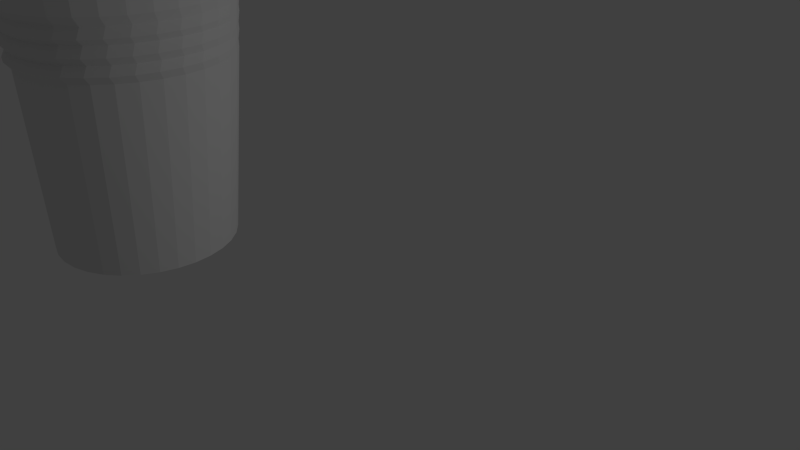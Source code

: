 # Source: cup_.blend  (saved by Blender 2.76.0; exported with 4.5.12 LTS)
import bpy
from mathutils import Matrix  # noqa: F401  (used for matrix-valued properties, if any)

bpy.ops.wm.read_factory_settings(use_empty=True)
scene = bpy.context.scene
scene.name = 'Scene'

# ---- collections
col_collection_1 = bpy.data.collections.new('Collection 1'); scene.collection.children.link(col_collection_1)

# ---- world
world_world = bpy.data.worlds.new('World'); scene.world = world_world
world_world.color = (0.05088, 0.05088, 0.05088)
world_world.use_sun_shadow = False
world_world.sun_shadow_jitter_overblur = 0.0
world_world.cycles.sampling_method = 'MANUAL'
world_world.cycles.sample_map_resolution = 256

# ---- cameras
cam_camera = bpy.data.cameras.new('Camera')
cam_camera.clip_end = 100.0
cam_camera.lens = 35.0
cam_camera.sensor_width = 32.0
cam_camera.sensor_height = 18.0
cam_camera.ortho_scale = 7.314
cam_camera.dof.focus_distance = 0.0
cam_camera.dof.aperture_fstop = 128.0

# ---- lights
light_lamp = bpy.data.lights.new('Lamp', 'POINT')
light_lamp.transmission_factor = 0.0
light_lamp.cutoff_distance = 30.0
light_lamp.energy = 100.0
light_lamp.shadow_buffer_clip_start = 1.001
light_lamp.shadow_soft_size = 0.1
light_lamp.shadow_maximum_resolution = 0.006
light_lamp.use_absolute_resolution = True
light_lamp.cycles.use_multiple_importance_sampling = False

# ---- meshes
me_circle_001 = bpy.data.meshes.new('Circle.001')
me_circle_001.from_pydata([(0.0, 1.0, 0.0), (-0.1951, 0.9808, 0.0), (-0.3827, 0.9239, 0.0), (-0.5556, 0.8315, 0.0), (-0.7071, 0.7071, 0.0), (-0.8315, 0.5556, 0.0), (-0.9239, 0.3827, 0.0), (-0.9808, 0.1951, 0.0), (-1.0, 7.55e-08, 0.0), (-0.9808, -0.1951, 0.0), (-0.9239, -0.3827, 0.0), (-0.8315, -0.5556, 0.0), (-0.7071, -0.7071, 0.0), (-0.5556, -0.8315, 0.0), (-0.3827, -0.9239, 0.0), (-0.1951, -0.9808, 0.0), (3.258e-07, -1.0, 0.0), (0.1951, -0.9808, 0.0), (0.3827, -0.9239, 0.0), (0.5556, -0.8315, 0.0), (0.7071, -0.7071, 0.0), (0.8315, -0.5556, 0.0), (0.9239, -0.3827, 0.0), (0.9808, -0.1951, 0.0), (1.0, 9.656e-07, 0.0), (0.9808, 0.1951, 0.0), (0.9239, 0.3827, 0.0), (0.8315, 0.5556, 0.0), (0.7071, 0.7071, 0.0), (0.5556, 0.8315, 0.0), (0.3827, 0.9239, 0.0), (0.1951, 0.9808, 0.0), (0.03446, 1.314, 3.476), (-0.2132, 1.29, 3.476), (-0.4514, 1.217, 3.476), (-0.6708, 1.1, 3.476), (-0.8632, 0.9422, 3.476), (-1.021, 0.7498, 3.476), (-1.138, 0.5304, 3.476), (-1.211, 0.2922, 3.476), (-1.235, 0.04455, 3.476), (-1.211, -0.2031, 3.476), (-1.138, -0.4413, 3.476), (-1.021, -0.6607, 3.476), (-0.8632, -0.8531, 3.476), (-0.6708, -1.011, 3.476), (-0.4514, -1.128, 3.476), (-0.2132, -1.201, 3.476), (0.03446, -1.225, 3.476), (0.2821, -1.201, 3.476), (0.5203, -1.128, 3.476), (0.7398, -1.011, 3.476), (0.9321, -0.8531, 3.476), (1.09, -0.6607, 3.476), (1.207, -0.4413, 3.476), (1.28, -0.2031, 3.476), (1.304, 0.04455, 3.476), (1.28, 0.2922, 3.476), (1.207, 0.5304, 3.476), (1.09, 0.7499, 3.476), (0.9321, 0.9422, 3.476), (0.7398, 1.1, 3.476), (0.5203, 1.217, 3.476), (0.2821, 1.29, 3.476), (0.04413, 1.162, 3.323), (-0.1774, 1.14, 3.323), (-0.3905, 1.076, 3.323), (-0.5869, 0.9706, 3.323), (-0.759, 0.8294, 3.323), (-0.9002, 0.6573, 3.323), (-1.005, 0.4609, 3.323), (-1.07, 0.2478, 3.323), (-1.092, 0.02625, 3.323), (-1.07, -0.1953, 3.323), (-1.005, -0.4084, 3.323), (-0.9002, -0.6048, 3.323), (-0.759, -0.7769, 3.323), (-0.5869, -0.9181, 3.323), (-0.3905, -1.023, 3.323), (-0.1774, -1.088, 3.323), (0.04413, -1.11, 3.323), (0.2657, -1.088, 3.323), (0.4788, -1.023, 3.323), (0.6751, -0.9181, 3.323), (0.8473, -0.7769, 3.323), (0.9885, -0.6048, 3.323), (1.093, -0.4084, 3.323), (1.158, -0.1953, 3.323), (1.18, 0.02625, 3.323), (1.158, 0.2478, 3.323), (1.093, 0.4609, 3.323), (0.9885, 0.6573, 3.323), (0.8473, 0.8294, 3.323), (0.6751, 0.9706, 3.323), (0.4788, 1.076, 3.323), (0.2657, 1.14, 3.323), (0.0272, 0.9969, 0.7144), (-0.1568, 0.9788, 0.7144), (-0.3338, 0.9251, 0.7144), (-0.4969, 0.838, 0.7144), (-0.6398, 0.7206, 0.7144), (-0.7572, 0.5777, 0.7144), (-0.8443, 0.4146, 0.7144), (-0.898, 0.2376, 0.7144), (-0.9161, 0.0536, 0.7144), (-0.898, -0.1304, 0.7144), (-0.8443, -0.3074, 0.7144), (-0.7572, -0.4705, 0.7144), (-0.6398, -0.6134, 0.7144), (-0.4969, -0.7308, 0.7144), (-0.3338, -0.8179, 0.7144), (-0.1568, -0.8716, 0.7144), (0.0272, -0.8897, 0.7144), (0.2112, -0.8716, 0.7144), (0.3882, -0.8179, 0.7144), (0.5513, -0.7308, 0.7144), (0.6942, -0.6134, 0.7144), (0.8116, -0.4705, 0.7144), (0.8987, -0.3074, 0.7144), (0.9524, -0.1304, 0.7144), (0.9705, 0.0536, 0.7144), (0.9524, 0.2376, 0.7144), (0.8987, 0.4146, 0.7144), (0.8116, 0.5777, 0.7144), (0.6942, 0.7206, 0.7144), (0.5513, 0.838, 0.7144), (0.3882, 0.9251, 0.7144), (0.2112, 0.9788, 0.7144), (1.214, -0.2014, 2.715), (1.145, -0.4284, 2.715), (-1.091, -0.4284, 2.715), (-1.16, -0.2014, 2.715), (1.237, 0.03479, 2.715), (-0.9796, -0.6377, 2.715), (1.214, 0.2709, 2.715), (-0.829, -0.8211, 2.715), (1.145, 0.498, 2.715), (-0.6456, -0.9717, 2.715), (1.033, 0.7073, 2.715), (-0.4363, -1.084, 2.715), (-0.2092, 1.222, 2.715), (0.02692, 1.245, 2.715), (0.8829, 0.8907, 2.715), (-0.2092, -1.152, 2.715), (-0.4363, 1.153, 2.715), (0.6994, 1.041, 2.715), (0.02692, -1.176, 2.715), (-0.6456, 1.041, 2.715), (0.4901, 1.153, 2.715), (0.2631, -1.152, 2.715), (-0.829, 0.8907, 2.715), (0.2631, 1.222, 2.715), (0.4901, -1.084, 2.715), (-0.9796, 0.7073, 2.715), (0.6994, -0.9717, 2.715), (-1.091, 0.498, 2.715), (0.8829, -0.8211, 2.715), (-1.16, 0.2709, 2.715), (1.033, -0.6377, 2.715), (-1.184, 0.03479, 2.715), (1.129, -0.425, 2.511), (-1.147, -0.2009, 2.511), (0.0249, 1.227, 2.511), (1.197, -0.2009, 2.511), (-1.079, -0.425, 2.511), (1.22, 0.03219, 2.511), (-0.9685, -0.6316, 2.511), (1.197, 0.2653, 2.511), (-0.8199, -0.8126, 2.511), (1.129, 0.4894, 2.511), (-0.6388, -0.9612, 2.511), (1.018, 0.6959, 2.511), (-0.4323, -1.072, 2.511), (-0.2082, 1.204, 2.511), (0.8697, 0.877, 2.511), (-0.2082, -1.14, 2.511), (-0.4323, 1.136, 2.511), (0.6886, 1.026, 2.511), (0.0249, -1.163, 2.511), (-0.6388, 1.026, 2.511), (0.4821, 1.136, 2.511), (0.258, -1.14, 2.511), (-0.8199, 0.877, 2.511), (0.258, 1.204, 2.511), (0.4821, -1.072, 2.511), (-0.9685, 0.6959, 2.511), (0.6886, -0.9612, 2.511), (-1.079, 0.4894, 2.511), (0.8697, -0.8126, 2.511), (-1.147, 0.2653, 2.511), (1.018, -0.6316, 2.511), (-1.17, 0.03218, 2.511), (1.114, -0.422, 2.334), (-1.135, -0.2005, 2.334), (0.02313, 1.211, 2.334), (1.181, -0.2005, 2.334), (-1.068, -0.422, 2.334), (1.204, 0.02991, 2.334), (-0.9588, -0.6262, 2.334), (1.181, 0.2603, 2.334), (-0.8119, -0.8051, 2.334), (1.114, 0.4818, 2.334), (-0.6329, -0.952, 2.334), (1.005, 0.686, 2.334), (-0.4288, -1.061, 2.334), (-0.2072, 1.188, 2.334), (0.8582, 0.8649, 2.334), (-0.2072, -1.128, 2.334), (-0.4288, 1.121, 2.334), (0.6792, 1.012, 2.334), (0.02313, -1.151, 2.334), (-0.6329, 1.012, 2.334), (0.475, 1.121, 2.334), (0.2535, -1.128, 2.334), (-0.8119, 0.8649, 2.334), (0.2535, 1.188, 2.334), (0.475, -1.061, 2.334), (-0.9588, 0.686, 2.334), (0.6792, -0.952, 2.334), (-1.068, 0.4818, 2.334), (0.8582, -0.8051, 2.334), (-1.135, 0.2603, 2.334), (1.005, -0.6262, 2.334), (-1.158, 0.02991, 2.334), (1.1, -0.419, 2.155), (-1.123, -0.2001, 2.155), (0.02137, 1.195, 2.155), (1.166, -0.2001, 2.155), (-1.057, -0.419, 2.155), (1.188, 0.02762, 2.155), (-0.949, -0.6208, 2.155), (1.166, 0.2553, 2.155), (-0.8039, -0.7976, 2.155), (1.1, 0.4742, 2.155), (-0.627, -0.9428, 2.155), (0.9918, 0.676, 2.155), (-0.4253, -1.051, 2.155), (-0.2063, 1.172, 2.155), (0.8466, 0.8529, 2.155), (-0.2063, -1.117, 2.155), (-0.4253, 1.106, 2.155), (0.6698, 0.998, 2.155), (0.02137, -1.139, 2.155), (-0.627, 0.998, 2.155), (0.468, 1.106, 2.155), (0.2491, -1.117, 2.155), (-0.8039, 0.8529, 2.155), (0.249, 1.172, 2.155), (0.468, -1.051, 2.155), (-0.949, 0.676, 2.155), (0.6698, -0.9428, 2.155), (-1.057, 0.4742, 2.155), (0.8466, -0.7976, 2.155), (-1.123, 0.2553, 2.155), (0.9918, -0.6208, 2.155), (-1.146, 0.02762, 2.155), (1.137, -0.1498, 2.25), (-1.059, -0.3661, 2.25), (1.159, 0.0751, 2.25), (-0.9526, -0.5654, 2.25), (1.137, 0.3, 2.25), (-0.8092, -0.7402, 2.25), (1.071, 0.5163, 2.25), (-0.6345, -0.8835, 2.25), (0.9647, 0.7156, 2.25), (-0.4352, -0.9901, 2.25), (-0.2189, 1.206, 2.25), (0.8213, 0.8904, 2.25), (-0.2189, -1.056, 2.25), (-0.4352, 1.14, 2.25), (0.6466, 1.034, 2.25), (0.006058, -1.078, 2.25), (-0.6345, 1.034, 2.25), (0.4473, 1.14, 2.25), (0.231, -1.056, 2.25), (-0.8092, 0.8904, 2.25), (0.231, 1.206, 2.25), (0.4473, -0.9901, 2.25), (-0.9526, 0.7156, 2.25), (0.6466, -0.8835, 2.25), (-1.059, 0.5163, 2.25), (0.8213, -0.7402, 2.25), (-1.125, 0.3, 2.25), (0.9647, -0.5654, 2.25), (-1.147, 0.0751, 2.25), (1.071, -0.3661, 2.25), (-1.125, -0.1498, 2.25), (0.006058, 1.228, 2.25), (1.153, -0.1503, 2.44), (-1.071, -0.3693, 2.44), (1.176, 0.07753, 2.44), (-0.9629, -0.5712, 2.44), (1.153, 0.3053, 2.44), (-0.8177, -0.7481, 2.44), (1.087, 0.5244, 2.44), (-0.6408, -0.8933, 2.44), (0.9788, 0.7262, 2.44), (-0.4389, -1.001, 2.44), (-0.2199, 1.223, 2.44), (0.8336, 0.9032, 2.44), (-0.2199, -1.068, 2.44), (-0.4389, 1.156, 2.44), (0.6566, 1.048, 2.44), (0.007937, -1.09, 2.44), (-0.6408, 1.048, 2.44), (0.4548, 1.156, 2.44), (0.2357, -1.068, 2.44), (-0.8177, 0.9032, 2.44), (0.2357, 1.223, 2.44), (0.4548, -1.001, 2.44), (-0.9629, 0.7262, 2.44), (0.6566, -0.8933, 2.44), (-1.071, 0.5244, 2.44), (0.8336, -0.7481, 2.44), (-1.137, 0.3053, 2.44), (0.9788, -0.5712, 2.44), (-1.16, 0.07753, 2.44), (1.087, -0.3693, 2.44), (-1.137, -0.1503, 2.44), (0.007937, 1.245, 2.44), (1.168, -0.1507, 2.613), (-1.081, -0.3722, 2.613), (1.191, 0.07974, 2.613), (-0.9723, -0.5764, 2.613), (1.168, 0.3101, 2.613), (-0.8255, -0.7554, 2.613), (1.101, 0.5317, 2.613), (-0.6465, -0.9022, 2.613), (0.9916, 0.7359, 2.613), (-0.4423, -1.011, 2.613), (-0.2208, 1.238, 2.613), (0.8448, 0.9149, 2.613), (-0.2208, -1.079, 2.613), (-0.4423, 1.171, 2.613), (0.6658, 1.062, 2.613), (0.009649, -1.101, 2.613), (-0.6465, 1.062, 2.613), (0.4616, 1.171, 2.613), (0.2401, -1.079, 2.613), (-0.8255, 0.9149, 2.613), (0.2401, 1.238, 2.613), (0.4616, -1.011, 2.613), (-0.9723, 0.7359, 2.613), (0.6658, -0.9022, 2.613), (-1.081, 0.5317, 2.613), (0.8448, -0.7554, 2.613), (-1.149, 0.3101, 2.613), (0.9916, -0.5764, 2.613), (-1.171, 0.07974, 2.613), (1.101, -0.3722, 2.613), (-1.149, -0.1507, 2.613), (0.009649, 1.261, 2.613), (1.056, -0.363, 2.068), (-1.113, -0.1494, 2.068), (0.004248, 1.212, 2.068), (1.121, -0.1494, 2.068), (-1.048, -0.363, 2.068), (1.143, 0.07276, 2.068), (-0.9426, -0.5599, 2.068), (1.121, 0.2949, 2.068), (-0.801, -0.7325, 2.068), (1.056, 0.5086, 2.068), (-0.6284, -0.8741, 2.068), (0.9511, 0.7054, 2.068), (-0.4315, -0.9793, 2.068), (-0.2179, 1.19, 2.068), (0.8095, 0.878, 2.068), (-0.2179, -1.044, 2.068), (-0.4315, 1.125, 2.068), (0.6369, 1.02, 2.068), (0.004248, -1.066, 2.068), (-0.6284, 1.02, 2.068), (0.44, 1.125, 2.068), (0.2264, -1.044, 2.068), (-0.801, 0.878, 2.068), (0.2264, 1.19, 2.068), (0.44, -0.9793, 2.068), (-0.9426, 0.7054, 2.068), (0.6369, -0.8741, 2.068), (-1.048, 0.5086, 2.068), (0.8095, -0.7325, 2.068), (-1.113, 0.2949, 2.068), (0.9511, -0.5599, 2.068), (-1.135, 0.07276, 2.068)], [], [(1, 0, 31, 30, 29, 28, 27, 26, 25, 24, 23, 22, 21, 20, 19, 18, 17, 16, 15, 14, 13, 12, 11, 10, 9, 8, 7, 6, 5, 4, 3, 2), (49, 50, 82, 81), (129, 128, 55, 54), (131, 130, 42, 41), (128, 132, 56, 55), (130, 133, 43, 42), (132, 134, 57, 56), (133, 135, 44, 43), (134, 136, 58, 57), (135, 137, 45, 44), (136, 138, 59, 58), (137, 139, 46, 45), (141, 140, 33, 32), (138, 142, 60, 59), (139, 143, 47, 46), (140, 144, 34, 33), (142, 145, 61, 60), (143, 146, 48, 47), (144, 147, 35, 34), (145, 148, 62, 61), (146, 149, 49, 48), (147, 150, 36, 35), (148, 151, 63, 62), (149, 152, 50, 49), (150, 153, 37, 36), (151, 141, 32, 63), (152, 154, 51, 50), (153, 155, 38, 37), (154, 156, 52, 51), (155, 157, 39, 38), (156, 158, 53, 52), (157, 159, 40, 39), (158, 129, 54, 53), (159, 131, 41, 40), (84, 85, 117, 116), (36, 37, 69, 68), (63, 32, 64, 95), (50, 51, 83, 82), (37, 38, 70, 69), (51, 52, 84, 83), (38, 39, 71, 70), (52, 53, 85, 84), (39, 40, 72, 71), (53, 54, 86, 85), (40, 41, 73, 72), (54, 55, 87, 86), (41, 42, 74, 73), (55, 56, 88, 87), (42, 43, 75, 74), (56, 57, 89, 88), (43, 44, 76, 75), (57, 58, 90, 89), (44, 45, 77, 76), (58, 59, 91, 90), (45, 46, 78, 77), (32, 33, 65, 64), (59, 60, 92, 91), (46, 47, 79, 78), (33, 34, 66, 65), (60, 61, 93, 92), (47, 48, 80, 79), (34, 35, 67, 66), (61, 62, 94, 93), (48, 49, 81, 80), (35, 36, 68, 67), (62, 63, 95, 94), (97, 98, 99, 100, 101, 102, 103, 104, 105, 106, 107, 108, 109, 110, 111, 112, 113, 114, 115, 116, 117, 118, 119, 120, 121, 122, 123, 124, 125, 126, 127, 96), (71, 72, 104, 103), (85, 86, 118, 117), (72, 73, 105, 104), (86, 87, 119, 118), (73, 74, 106, 105), (87, 88, 120, 119), (74, 75, 107, 106), (88, 89, 121, 120), (75, 76, 108, 107), (89, 90, 122, 121), (76, 77, 109, 108), (90, 91, 123, 122), (77, 78, 110, 109), (64, 65, 97, 96), (91, 92, 124, 123), (78, 79, 111, 110), (65, 66, 98, 97), (92, 93, 125, 124), (79, 80, 112, 111), (66, 67, 99, 98), (93, 94, 126, 125), (80, 81, 113, 112), (67, 68, 100, 99), (94, 95, 127, 126), (81, 82, 114, 113), (68, 69, 101, 100), (95, 64, 96, 127), (82, 83, 115, 114), (69, 70, 102, 101), (83, 84, 116, 115), (70, 71, 103, 102), (348, 350, 131, 159), (347, 349, 129, 158), (346, 348, 159, 157), (345, 347, 158, 156), (344, 346, 157, 155), (343, 345, 156, 154), (342, 344, 155, 153), (341, 343, 154, 152), (340, 351, 141, 151), (339, 342, 153, 150), (338, 341, 152, 149), (337, 340, 151, 148), (336, 339, 150, 147), (335, 338, 149, 146), (334, 337, 148, 145), (333, 336, 147, 144), (332, 335, 146, 143), (331, 334, 145, 142), (330, 333, 144, 140), (329, 332, 143, 139), (328, 331, 142, 138), (351, 330, 140, 141), (327, 329, 139, 137), (326, 328, 138, 136), (325, 327, 137, 135), (324, 326, 136, 134), (323, 325, 135, 133), (322, 324, 134, 132), (321, 323, 133, 130), (320, 322, 132, 128), (350, 321, 130, 131), (349, 320, 128, 129), (317, 288, 163, 160), (318, 289, 164, 161), (288, 290, 165, 163), (289, 291, 166, 164), (290, 292, 167, 165), (291, 293, 168, 166), (292, 294, 169, 167), (293, 295, 170, 168), (294, 296, 171, 169), (295, 297, 172, 170), (319, 298, 173, 162), (296, 299, 174, 171), (297, 300, 175, 172), (298, 301, 176, 173), (299, 302, 177, 174), (300, 303, 178, 175), (301, 304, 179, 176), (302, 305, 180, 177), (303, 306, 181, 178), (304, 307, 182, 179), (305, 308, 183, 180), (306, 309, 184, 181), (307, 310, 185, 182), (308, 319, 162, 183), (309, 311, 186, 184), (310, 312, 187, 185), (311, 313, 188, 186), (312, 314, 189, 187), (313, 315, 190, 188), (314, 316, 191, 189), (315, 317, 160, 190), (316, 318, 161, 191), (284, 286, 193, 223), (283, 285, 192, 222), (282, 284, 223, 221), (281, 283, 222, 220), (280, 282, 221, 219), (279, 281, 220, 218), (278, 280, 219, 217), (277, 279, 218, 216), (276, 287, 194, 215), (275, 278, 217, 214), (274, 277, 216, 213), (273, 276, 215, 212), (272, 275, 214, 211), (271, 274, 213, 210), (270, 273, 212, 209), (269, 272, 211, 208), (268, 271, 210, 207), (267, 270, 209, 206), (266, 269, 208, 205), (265, 268, 207, 204), (264, 267, 206, 203), (287, 266, 205, 194), (263, 265, 204, 202), (262, 264, 203, 201), (261, 263, 202, 200), (260, 262, 201, 199), (259, 261, 200, 198), (258, 260, 199, 197), (257, 259, 198, 196), (256, 258, 197, 195), (286, 257, 196, 193), (285, 256, 195, 192), (352, 355, 227, 224), (353, 356, 228, 225), (355, 357, 229, 227), (356, 358, 230, 228), (357, 359, 231, 229), (358, 360, 232, 230), (359, 361, 233, 231), (360, 362, 234, 232), (361, 363, 235, 233), (362, 364, 236, 234), (354, 365, 237, 226), (363, 366, 238, 235), (364, 367, 239, 236), (365, 368, 240, 237), (366, 369, 241, 238), (367, 370, 242, 239), (368, 371, 243, 240), (369, 372, 244, 241), (370, 373, 245, 242), (371, 374, 246, 243), (372, 375, 247, 244), (373, 376, 248, 245), (374, 377, 249, 246), (375, 354, 226, 247), (376, 378, 250, 248), (377, 379, 251, 249), (378, 380, 252, 250), (379, 381, 253, 251), (380, 382, 254, 252), (381, 383, 255, 253), (382, 352, 224, 254), (383, 353, 225, 255), (224, 227, 256, 285), (225, 228, 257, 286), (227, 229, 258, 256), (228, 230, 259, 257), (229, 231, 260, 258), (230, 232, 261, 259), (231, 233, 262, 260), (232, 234, 263, 261), (233, 235, 264, 262), (234, 236, 265, 263), (226, 237, 266, 287), (235, 238, 267, 264), (236, 239, 268, 265), (237, 240, 269, 266), (238, 241, 270, 267), (239, 242, 271, 268), (240, 243, 272, 269), (241, 244, 273, 270), (242, 245, 274, 271), (243, 246, 275, 272), (244, 247, 276, 273), (245, 248, 277, 274), (246, 249, 278, 275), (247, 226, 287, 276), (248, 250, 279, 277), (249, 251, 280, 278), (250, 252, 281, 279), (251, 253, 282, 280), (252, 254, 283, 281), (253, 255, 284, 282), (254, 224, 285, 283), (255, 225, 286, 284), (223, 193, 318, 316), (222, 192, 317, 315), (221, 223, 316, 314), (220, 222, 315, 313), (219, 221, 314, 312), (218, 220, 313, 311), (217, 219, 312, 310), (216, 218, 311, 309), (215, 194, 319, 308), (214, 217, 310, 307), (213, 216, 309, 306), (212, 215, 308, 305), (211, 214, 307, 304), (210, 213, 306, 303), (209, 212, 305, 302), (208, 211, 304, 301), (207, 210, 303, 300), (206, 209, 302, 299), (205, 208, 301, 298), (204, 207, 300, 297), (203, 206, 299, 296), (194, 205, 298, 319), (202, 204, 297, 295), (201, 203, 296, 294), (200, 202, 295, 293), (199, 201, 294, 292), (198, 200, 293, 291), (197, 199, 292, 290), (196, 198, 291, 289), (195, 197, 290, 288), (193, 196, 289, 318), (192, 195, 288, 317), (160, 163, 320, 349), (161, 164, 321, 350), (163, 165, 322, 320), (164, 166, 323, 321), (165, 167, 324, 322), (166, 168, 325, 323), (167, 169, 326, 324), (168, 170, 327, 325), (169, 171, 328, 326), (170, 172, 329, 327), (162, 173, 330, 351), (171, 174, 331, 328), (172, 175, 332, 329), (173, 176, 333, 330), (174, 177, 334, 331), (175, 178, 335, 332), (176, 179, 336, 333), (177, 180, 337, 334), (178, 181, 338, 335), (179, 182, 339, 336), (180, 183, 340, 337), (181, 184, 341, 338), (182, 185, 342, 339), (183, 162, 351, 340), (184, 186, 343, 341), (185, 187, 344, 342), (186, 188, 345, 343), (187, 189, 346, 344), (188, 190, 347, 345), (189, 191, 348, 346), (190, 160, 349, 347), (191, 161, 350, 348), (8, 9, 353, 383), (21, 22, 352, 382), (7, 8, 383, 381), (20, 21, 382, 380), (6, 7, 381, 379), (19, 20, 380, 378), (5, 6, 379, 377), (18, 19, 378, 376), (31, 0, 354, 375), (4, 5, 377, 374), (17, 18, 376, 373), (30, 31, 375, 372), (3, 4, 374, 371), (16, 17, 373, 370), (29, 30, 372, 369), (2, 3, 371, 368), (15, 16, 370, 367), (28, 29, 369, 366), (1, 2, 368, 365), (14, 15, 367, 364), (27, 28, 366, 363), (0, 1, 365, 354), (13, 14, 364, 362), (26, 27, 363, 361), (12, 13, 362, 360), (25, 26, 361, 359), (11, 12, 360, 358), (24, 25, 359, 357), (10, 11, 358, 356), (23, 24, 357, 355), (9, 10, 356, 353), (22, 23, 355, 352)])
me_circle_001.use_remesh_preserve_volume = False
me_circle_001.use_remesh_preserve_attributes = False
me_circle_001.use_mirror_vertex_groups = False
me_circle_001.update()

# ---- objects
ob_circle = bpy.data.objects.new('Circle', me_circle_001)
ob_lamp = bpy.data.objects.new('Lamp', light_lamp)
ob_camera = bpy.data.objects.new('Camera', cam_camera)

# ---- transforms, parenting, visibility, modifiers, constraints
ob_circle.location = (-2.208, -2.124, 3.347)
ob_circle.lineart.crease_threshold = 0.0
ob_lamp.location = (4.076, 1.005, 5.904)
ob_lamp.rotation_euler = (0.6503, 0.05522, 1.866)
ob_lamp.lock_rotations_4d = False
ob_lamp.empty_display_type = 'ARROWS'
ob_lamp.color = (0.0, 0.0, 0.0, 0.0)
ob_lamp.lineart.crease_threshold = 0.0
ob_camera.location = (6.235, -6.097, 7.818)
ob_camera.rotation_euler = (1.109, 0.01082, 0.8149)
ob_camera.lock_rotations_4d = False
ob_camera.empty_display_type = 'ARROWS'
ob_camera.color = (0.0, 0.0, 0.0, 0.0)
ob_camera.display_type = 'WIRE'
ob_camera.lineart.crease_threshold = 0.0

# ---- collection membership
col_collection_1.objects.link(ob_circle)
col_collection_1.objects.link(ob_lamp)
col_collection_1.objects.link(ob_camera)

# ---- scene / render settings (as saved in the file)
scene.camera = ob_camera
scene.frame_start = 1; scene.frame_end = 250; scene.frame_set(1)
scene.render.engine = 'BLENDER_EEVEE_NEXT'
scene.render.resolution_percentage = 50
scene.render.dither_intensity = 0.0
scene.cycles.use_denoising = False
scene.cycles.samples = 10
scene.cycles.sampling_pattern = 'TABULATED_SOBOL'
scene.cycles.light_sampling_threshold = 0.0
scene.cycles.use_adaptive_sampling = False
scene.cycles.use_light_tree = False
scene.cycles.blur_glossy = 0.0
scene.cycles.pixel_filter_type = 'GAUSSIAN'
scene.cycles.sample_clamp_indirect = 0.0
scene.view_settings.view_transform = 'Standard'
bpy.context.view_layer.update()
